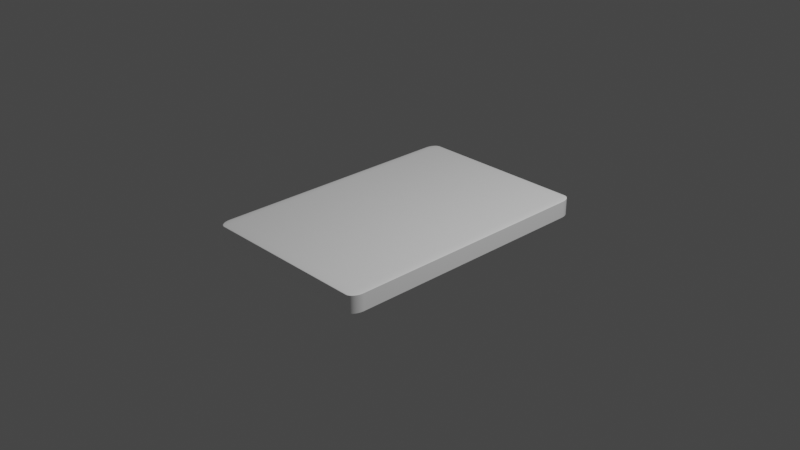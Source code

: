 # Source: card.blend  (saved by Blender 3.1.7; exported with 4.5.12 LTS)
import bpy
from mathutils import Matrix  # noqa: F401  (used for matrix-valued properties, if any)

bpy.ops.wm.read_factory_settings(use_empty=True)
scene = bpy.context.scene
scene.name = 'Scene'

# ---- collections
col_collection = bpy.data.collections.new('Collection'); scene.collection.children.link(col_collection)

# ---- materials (node trees are filled in below, after node groups)
mat_material = bpy.data.materials.new('Material')
mat_material.alpha_threshold = 0.0
mat_material.use_transparent_shadow = False
mat_material.line_color = (0.0, 0.0, 0.0, 1.0)

# ---- material node trees
mat_material.use_nodes = True; mat_material.node_tree.nodes.clear()
_N = mat_material.node_tree.nodes; _L = mat_material.node_tree.links
n0 = _N.new('ShaderNodeOutputMaterial'); n0.name = 'Material Output'; n0.location = (300, 300)
n1 = _N.new('ShaderNodeBsdfPrincipled'); n1.name = 'Principled BSDF'; n1.location = (10, 300)
n1.distribution = 'GGX'
n1.subsurface_method = 'RANDOM_WALK_SKIN'
n1.inputs[0].default_value = (1.0, 1.0, 1.0, 1.0)
n1.inputs[2].default_value = 0.4
n1.inputs[3].default_value = 1.45
n1.inputs[27].default_value = (0.0, 0.0, 0.0, 1.0)
n1.inputs[28].default_value = 1.0
_L.new(n1.outputs[0], n0.inputs[0])
n0.is_active_output = True

# ---- world
world_world = bpy.data.worlds.new('World'); scene.world = world_world
world_world.use_nodes = True; world_world.node_tree.nodes.clear()
_N = world_world.node_tree.nodes; _L = world_world.node_tree.links
n0 = _N.new('ShaderNodeOutputWorld'); n0.name = 'World Output'; n0.location = (300, 300)
n1 = _N.new('ShaderNodeBackground'); n1.name = 'Background'; n1.location = (10, 300)
n1.inputs[0].default_value = (0.05088, 0.05088, 0.05088, 1.0)
_L.new(n1.outputs[0], n0.inputs[0])
n0.is_active_output = True
world_world.color = (0.05088, 0.05088, 0.05088)
world_world.use_sun_shadow = False
world_world.sun_shadow_jitter_overblur = 0.0

# ---- cameras
cam_camera = bpy.data.cameras.new('Camera')
cam_camera.clip_end = 100.0
cam_camera.ortho_scale = 7.314

# ---- lights
light_light = bpy.data.lights.new('Light', 'POINT')
light_light.transmission_factor = 0.0
light_light.energy = 1000.0
light_light.shadow_soft_size = 0.1
light_light.shadow_maximum_resolution = 0.006
light_light.use_absolute_resolution = True

# ---- meshes
me_cube = bpy.data.meshes.new('Cube')
me_cube.from_pydata([(1.0, 1.0, 1.0), (1.0, 1.0, -1.0), (1.0, -1.0, 1.0), (1.0, -1.0, -1.0), (-1.0, 1.0, 1.0), (-1.0, 1.0, -1.0), (-1.0, -1.0, 1.0), (-1.0, -1.0, -1.0)], [], [(0, 4, 6, 2), (3, 2, 6, 7), (7, 6, 4, 5), (5, 1, 3, 7), (1, 0, 2, 3), (5, 4, 0, 1)])
_uv = me_cube.uv_layers.new(name='UVMap')
_uv.uv.foreach_set('vector', [0.625, 0.5, 0.875, 0.5, 0.875, 0.75, 0.625, 0.75, 0.375, 0.75, 0.625, 0.75, 0.625, 1.0, 0.375, 1.0, 0.375, 0.0, 0.625, 0.0, 0.625, 0.25, 0.375, 0.25, 0.125, 0.5, 0.375, 0.5, 0.375, 0.75, 0.125, 0.75, 0.375, 0.5, 0.625, 0.5, 0.625, 0.75, 0.375, 0.75, 0.375, 0.25, 0.625, 0.25, 0.625, 0.5, 0.375, 0.5])
me_cube.materials.append(mat_material)
me_cube.use_remesh_preserve_volume = False
me_cube.use_remesh_preserve_attributes = False
me_cube.use_mirror_vertex_groups = False
me_cube.update()

# ---- objects
ob_cube = bpy.data.objects.new('Cube', me_cube)
ob_light = bpy.data.objects.new('Light', light_light)
ob_camera = bpy.data.objects.new('Camera', cam_camera)

# ---- transforms, parenting, visibility, modifiers, constraints
ob_cube.location = (0.0, 0.0, 0.0)
ob_cube.scale = (1.0, 1.5, 0.1)
ob_cube.lock_rotations_4d = False
ob_cube.empty_display_type = 'ARROWS'
ob_cube.lineart.crease_threshold = 0.0
_m = ob_cube.modifiers.new('Bevel', 'BEVEL')
_m.width = 0.09
_m.width_pct = 0.09
_m.segments = 21
ob_light.location = (4.076, 1.005, 5.904)
ob_light.rotation_euler = (0.6503, 0.05522, 1.866)
ob_light.lock_rotations_4d = False
ob_light.empty_display_type = 'ARROWS'
ob_light.color = (0.0, 0.0, 0.0, 0.0)
ob_light.lineart.crease_threshold = 0.0
ob_camera.location = (7.359, -6.926, 4.958)
ob_camera.rotation_euler = (1.109, 0.0, 0.8149)
ob_camera.lock_rotations_4d = False
ob_camera.empty_display_type = 'ARROWS'
ob_camera.color = (0.0, 0.0, 0.0, 0.0)
ob_camera.display_type = 'WIRE'
ob_camera.lineart.crease_threshold = 0.0

# ---- collection membership
col_collection.objects.link(ob_cube)
col_collection.objects.link(ob_light)
col_collection.objects.link(ob_camera)

# ---- scene / render settings (as saved in the file)
scene.camera = ob_camera
scene.frame_start = 1; scene.frame_end = 250; scene.frame_set(1)
scene.render.engine = 'BLENDER_EEVEE_NEXT'
scene.cycles.sampling_pattern = 'TABULATED_SOBOL'
scene.cycles.use_light_tree = False
scene.view_settings.view_transform = 'Filmic'
bpy.context.view_layer.update()
